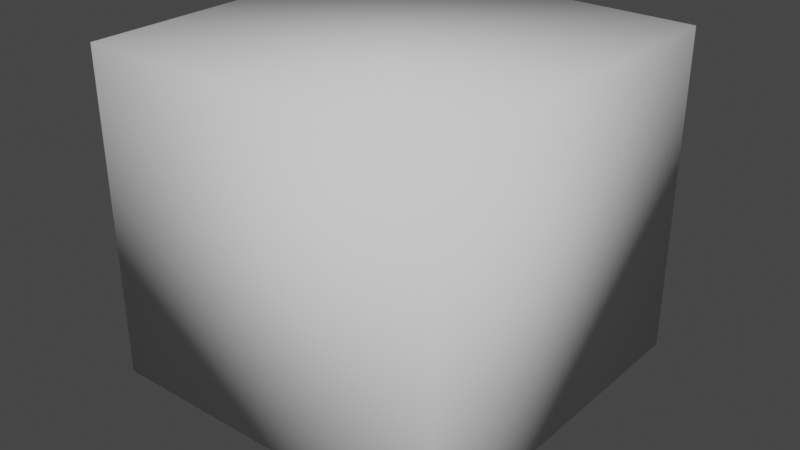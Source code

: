 # Source: thruster.blend  (saved by Blender 5.0.118; exported with 4.5.12 LTS)
import bpy
from mathutils import Matrix  # noqa: F401  (used for matrix-valued properties, if any)

bpy.ops.wm.read_factory_settings(use_empty=True)
scene = bpy.context.scene
scene.name = 'Scene'

# ---- collections
col_collection = bpy.data.collections.new('Collection'); scene.collection.children.link(col_collection)

# ---- materials (node trees are filled in below, after node groups)
mat_thruster_exhaust = bpy.data.materials.new('thruster_exhaust')

# ---- material node trees
mat_thruster_exhaust.use_nodes = True; mat_thruster_exhaust.node_tree.nodes.clear()
_N = mat_thruster_exhaust.node_tree.nodes; _L = mat_thruster_exhaust.node_tree.links
n0 = _N.new('ShaderNodeBsdfPrincipled'); n0.name = 'Principled BSDF'; n0.location = (-200, 100)
n1 = _N.new('ShaderNodeOutputMaterial'); n1.name = 'Material Output'; n1.location = (200, 100)
_L.new(n0.outputs[0], n1.inputs[0])
n1.is_active_output = True

# ---- world
world_world = bpy.data.worlds.new('World'); scene.world = world_world
world_world.use_nodes = True; world_world.node_tree.nodes.clear()
_N = world_world.node_tree.nodes; _L = world_world.node_tree.links
n0 = _N.new('ShaderNodeOutputWorld'); n0.name = 'World Output'; n0.location = (300, 300)
n1 = _N.new('ShaderNodeBackground'); n1.name = 'Background'; n1.location = (10, 300)
n1.inputs[0].default_value = (0.05088, 0.05088, 0.05088, 1.0)
_L.new(n1.outputs[0], n0.inputs[0])
n0.is_active_output = True
world_world.color = (0.05088, 0.05088, 0.05088)
world_world.use_sun_shadow = False
world_world.sun_shadow_jitter_overblur = 0.0

# ---- meshes
me_cube = bpy.data.meshes.new('Cube')
me_cube.from_pydata([(0.5, 0.5, 0.5), (0.35, 0.35, -0.4), (0.5, -0.5, 0.5), (0.35, -0.35, -0.4), (-0.5, 0.5, 0.5), (-0.35, 0.35, -0.4), (-0.5, -0.5, 0.5), (-0.35, -0.35, -0.4), (-0.5, -0.5, -0.4), (0.5, -0.5, -0.4), (0.5, 0.5, -0.4), (-0.5, 0.5, -0.4), (-0.25, -0.25, -0.5), (0.25, -0.25, -0.5), (0.25, 0.25, -0.5), (-0.25, 0.25, -0.5), (-0.35, -0.35, -0.5), (0.35, -0.35, -0.5), (0.35, 0.35, -0.5), (-0.35, 0.35, -0.5)], [], [(0, 4, 6, 2), (7, 5, 19, 16), (9, 2, 6, 8), (10, 0, 2, 9), (11, 4, 0, 10), (8, 6, 4, 11), (7, 3, 9, 8), (3, 1, 10, 9), (1, 5, 11, 10), (5, 7, 8, 11), (15, 14, 13, 12), (1, 3, 17, 18), (5, 1, 18, 19), (3, 7, 16, 17), (12, 13, 17, 16), (13, 14, 18, 17), (14, 15, 19, 18), (15, 12, 16, 19)])
me_cube.polygons.foreach_set('use_smooth', [True] * 18)
me_cube.polygons.foreach_set('material_index', [0, 0, 0, 0, 0, 0, 0, 0, 0, 0, 1, 0, 0, 0, 0, 0, 0, 0])
_k = set([(1, 3), (1, 5), (3, 7), (5, 7)])
me_cube.attributes.new('sharp_edge', 'BOOLEAN', 'EDGE').data.foreach_set('value', [ (min(e.vertices), max(e.vertices)) in _k for e in me_cube.edges])
_uv = me_cube.uv_layers.new(name='UVMap')
_uv.uv.foreach_set('vector', [0.375, 0.0, 0.625, 0.0, 0.625, 0.25, 0.375, 0.25, 0.4125, 0.4625, 0.4125, 0.2875, 0.4125, 0.2875, 0.4125, 0.4625, 0.375, 0.5, 0.625, 0.5, 0.625, 0.75, 0.375, 0.75, 0.375, 0.75, 0.625, 0.75, 0.625, 1.0, 0.375, 1.0, 0.125, 0.5, 0.375, 0.5, 0.375, 0.75, 0.125, 0.75, 0.625, 0.5, 0.875, 0.5, 0.875, 0.75, 0.625, 0.75, 0.4125, 0.4625, 0.5875, 0.4625, 0.625, 0.5, 0.375, 0.5, 0.5875, 0.4625, 0.5875, 0.2875, 0.625, 0.25, 0.625, 0.5, 0.5875, 0.2875, 0.4125, 0.2875, 0.375, 0.25, 0.625, 0.25, 0.4125, 0.2875, 0.4125, 0.4625, 0.375, 0.5, 0.375, 0.25, 0.4375, 0.3125, 0.5625, 0.3125, 0.5625, 0.4375, 0.4375, 0.4375, 0.5875, 0.2875, 0.5875, 0.4625, 0.5875, 0.4625, 0.5875, 0.2875, 0.4125, 0.2875, 0.5875, 0.2875, 0.5875, 0.2875, 0.4125, 0.2875, 0.5875, 0.4625, 0.4125, 0.4625, 0.4125, 0.4625, 0.5875, 0.4625, 0.4375, 0.4375, 0.5625, 0.4375, 0.5875, 0.4625, 0.4125, 0.4625, 0.5625, 0.4375, 0.5625, 0.3125, 0.5875, 0.2875, 0.5875, 0.4625, 0.5625, 0.3125, 0.4375, 0.3125, 0.4125, 0.2875, 0.5875, 0.2875, 0.4375, 0.3125, 0.4375, 0.4375, 0.4125, 0.4625, 0.4125, 0.2875])
me_cube.materials.append(None)
me_cube.materials.append(mat_thruster_exhaust)
me_cube.use_mirror_vertex_groups = False
me_cube.update()
me_cube.normals_split_custom_set([tuple(v) for v in zip(*[iter([0.5774, 0.5774, 0.5774, -0.5774, 0.5774, 0.5774, -0.5774, -0.5774, 0.5774, 0.5774, -0.5774, 0.5774, -0.7071, -0.7071, 0.0, -0.7071, 0.7071, 0.0, -0.5773, 0.5773, -0.5774, -0.5773, -0.5773, -0.5774, 0.5773, -0.5773, -0.5774, 0.5774, -0.5774, 0.5774, -0.5774, -0.5774, 0.5774, -0.5773, -0.5773, -0.5774, 0.5773, 0.5773, -0.5774, 0.5774, 0.5774, 0.5774, 0.5774, -0.5774, 0.5774, 0.5773, -0.5773, -0.5774, -0.5773, 0.5773, -0.5774, -0.5774, 0.5774, 0.5774, 0.5774, 0.5774, 0.5774, 0.5773, 0.5773, -0.5774, -0.5773, -0.5773, -0.5774, -0.5774, -0.5774, 0.5774, -0.5774, 0.5774, 0.5774, -0.5773, 0.5773, -0.5774, -1.169e-07, 0.0, -1.0, 1.169e-07, 0.0, -1.0, 0.5773, -0.5773, -0.5774, -0.5773, -0.5773, -0.5774, 1.169e-07, 0.0, -1.0, 1.169e-07, 0.0, -1.0, 0.5773, 0.5773, -0.5774, 0.5773, -0.5773, -0.5774, 1.169e-07, 0.0, -1.0, -1.169e-07, 0.0, -1.0, -0.5773, 0.5773, -0.5774, 0.5773, 0.5773, -0.5774, -1.169e-07, 0.0, -1.0, -1.169e-07, 0.0, -1.0, -0.5773, -0.5773, -0.5774, -0.5773, 0.5773, -0.5774, 0.0, 0.0, -1.0, 0.0, 0.0, -1.0, 0.0, 0.0, -1.0, 0.0, 0.0, -1.0, 0.7071, 0.7071, 0.0, 0.7071, -0.7071, 0.0, 0.5773, -0.5773, -0.5774, 0.5773, 0.5773, -0.5774, -0.7071, 0.7071, 0.0, 0.7071, 0.7071, 0.0, 0.5773, 0.5773, -0.5774, -0.5773, 0.5773, -0.5774, 0.7071, -0.7071, 0.0, -0.7071, -0.7071, 0.0, -0.5773, -0.5773, -0.5774, 0.5773, -0.5773, -0.5774, 0.0, 0.0, -1.0, 0.0, 0.0, -1.0, 0.5773, -0.5773, -0.5774, -0.5773, -0.5773, -0.5774, 0.0, 0.0, -1.0, 0.0, 0.0, -1.0, 0.5773, 0.5773, -0.5774, 0.5773, -0.5773, -0.5774, 0.0, 0.0, -1.0, 0.0, 0.0, -1.0, -0.5773, 0.5773, -0.5774, 0.5773, 0.5773, -0.5774, 0.0, 0.0, -1.0, 0.0, 0.0, -1.0, -0.5773, -0.5773, -0.5774, -0.5773, 0.5773, -0.5774])] * 3)])

# ---- objects
ob_cube = bpy.data.objects.new('Cube', me_cube)

# ---- transforms, parenting, visibility, modifiers, constraints
ob_cube.location = (0.0, 0.0, 0.0)
ob_cube.lock_rotations_4d = False
ob_cube.empty_display_type = 'ARROWS'
ob_cube.lineart.crease_threshold = 0.0
_m = ob_cube.modifiers.new('Bevel', 'BEVEL')
_m.segments = 2
_m.limit_method = 'WEIGHT'
_m.harden_normals = True

# ---- collection membership
col_collection.objects.link(ob_cube)

# ---- scene / render settings (as saved in the file)
scene.frame_start = 1; scene.frame_end = 250; scene.frame_set(1)
scene.render.engine = 'BLENDER_EEVEE_NEXT'
scene.render.bake_bias = 0.0
scene.render.bake_samples = 0
scene.cycles.sampling_pattern = 'TABULATED_SOBOL'
scene.cycles.use_light_tree = False
scene.view_settings.view_transform = 'Filmic'
bpy.context.view_layer.update()

# ---- added for rendering (the .blend has no active camera and no usable light): camera, sun
cam_auto = bpy.data.cameras.new('AutoCamera')
cam_auto.lens = 50.0
cam_auto.sensor_width = 36.0
cam_auto.clip_end = 1000.0
ob_auto_camera = bpy.data.objects.new('AutoCamera', cam_auto)
scene.collection.objects.link(ob_auto_camera)
ob_auto_camera.location = (1.60254, -1.92304, 1.28203)
ob_auto_camera.rotation_euler = (1.09748, -7.21219e-08, 0.694738)
scene.camera = ob_auto_camera
light_auto_sun = bpy.data.lights.new('AutoSun', 'SUN')
light_auto_sun.energy = 3.0
light_auto_sun.angle = 0.0523599
ob_auto_sun = bpy.data.objects.new('AutoSun', light_auto_sun)
scene.collection.objects.link(ob_auto_sun)
ob_auto_sun.rotation_euler = (0.872665, 0.174533, 0.523599)
bpy.context.view_layer.update()

